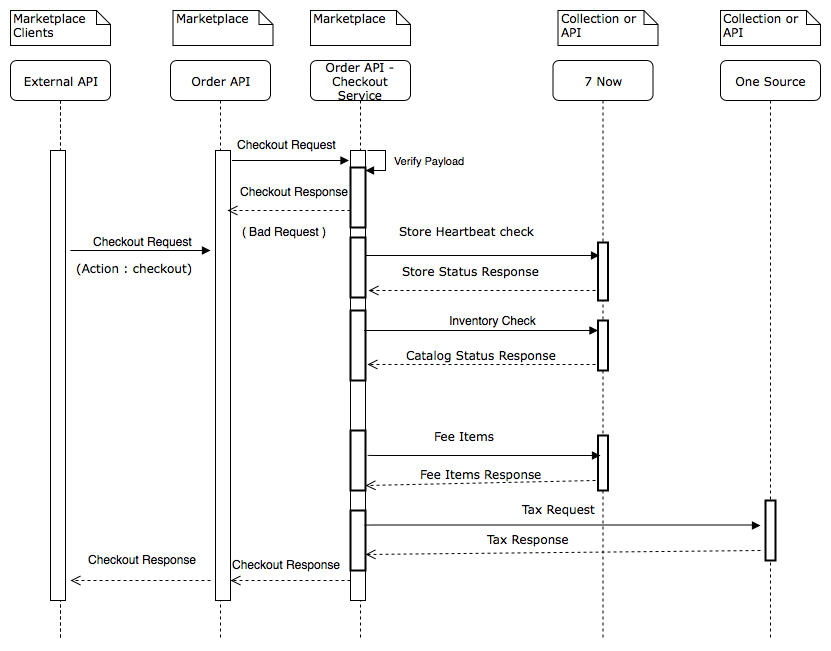

The diagram above was exported from draw.io. Its source (the exported page's mxGraphModel, read from the mxfile embedded in the PNG):
<mxGraphModel dx="1172" dy="666" grid="1" gridSize="10" guides="1" tooltips="1" connect="1" arrows="1" fold="1" page="1" pageScale="1" pageWidth="1100" pageHeight="850" background="#ffffff" math="0" shadow="0">
  <root>
    <mxCell id="0" />
    <mxCell id="1" parent="0" />
    <mxCell id="7baba1c4bc27f4b0-4" value="Order API - Checkout Service" style="shape=umlLifeline;perimeter=lifelinePerimeter;whiteSpace=wrap;html=1;container=1;collapsible=0;recursiveResize=0;outlineConnect=0;rounded=1;shadow=0;comic=0;labelBackgroundColor=none;strokeColor=#000000;strokeWidth=1;fillColor=#FFFFFF;fontFamily=Verdana;fontSize=12;fontColor=#000000;align=center;" parent="1" vertex="1">
      <mxGeometry x="400" y="80" width="100" height="580" as="geometry" />
    </mxCell>
    <mxCell id="7baba1c4bc27f4b0-16" value="" style="html=1;points=[];perimeter=orthogonalPerimeter;rounded=0;shadow=0;comic=0;labelBackgroundColor=none;strokeColor=#000000;strokeWidth=1;fillColor=#FFFFFF;fontFamily=Verdana;fontSize=12;fontColor=#000000;align=center;" parent="7baba1c4bc27f4b0-4" vertex="1">
      <mxGeometry x="40" y="90" width="15" height="450" as="geometry" />
    </mxCell>
    <mxCell id="7baba1c4bc27f4b0-22" value="" style="html=1;points=[];perimeter=orthogonalPerimeter;rounded=0;shadow=0;comic=0;labelBackgroundColor=none;strokeColor=#000000;strokeWidth=2;fillColor=#FFFFFF;fontFamily=Verdana;fontSize=12;fontColor=#000000;align=center;" parent="7baba1c4bc27f4b0-4" vertex="1">
      <mxGeometry x="40" y="370" width="15" height="60" as="geometry" />
    </mxCell>
    <mxCell id="5rBLJtBU-9-9m_anB6wa-23" value="" style="html=1;points=[];perimeter=orthogonalPerimeter;rounded=0;shadow=0;comic=0;labelBackgroundColor=none;strokeColor=#000000;strokeWidth=2;fillColor=#FFFFFF;fontFamily=Verdana;fontSize=12;fontColor=#000000;align=center;" parent="7baba1c4bc27f4b0-4" vertex="1">
      <mxGeometry x="40" y="250" width="15" height="70" as="geometry" />
    </mxCell>
    <mxCell id="5rBLJtBU-9-9m_anB6wa-24" value="" style="html=1;points=[];perimeter=orthogonalPerimeter;rounded=0;shadow=0;comic=0;labelBackgroundColor=none;strokeColor=#000000;strokeWidth=2;fillColor=#FFFFFF;fontFamily=Verdana;fontSize=12;fontColor=#000000;align=center;" parent="7baba1c4bc27f4b0-4" vertex="1">
      <mxGeometry x="40" y="177" width="15" height="60" as="geometry" />
    </mxCell>
    <mxCell id="5rBLJtBU-9-9m_anB6wa-33" value="" style="html=1;points=[];perimeter=orthogonalPerimeter;rounded=0;shadow=0;comic=0;labelBackgroundColor=none;strokeColor=#000000;strokeWidth=2;fillColor=#FFFFFF;fontFamily=Verdana;fontSize=12;fontColor=#000000;align=center;" parent="7baba1c4bc27f4b0-4" vertex="1">
      <mxGeometry x="40" y="450" width="15" height="60" as="geometry" />
    </mxCell>
    <mxCell id="iPDIdpWMevkNQucghCZK-15" value="" style="html=1;points=[];perimeter=orthogonalPerimeter;rounded=0;shadow=0;comic=0;labelBackgroundColor=none;strokeColor=#000000;strokeWidth=2;fillColor=#FFFFFF;fontFamily=Verdana;fontSize=12;fontColor=#000000;align=center;" vertex="1" parent="7baba1c4bc27f4b0-4">
      <mxGeometry x="40" y="107" width="15" height="60" as="geometry" />
    </mxCell>
    <mxCell id="7baba1c4bc27f4b0-6" value="7 Now" style="shape=umlLifeline;perimeter=lifelinePerimeter;whiteSpace=wrap;html=1;container=1;collapsible=0;recursiveResize=0;outlineConnect=0;rounded=1;shadow=0;comic=0;labelBackgroundColor=none;strokeColor=#000000;strokeWidth=1;fillColor=#FFFFFF;fontFamily=Verdana;fontSize=12;fontColor=#000000;align=center;" parent="1" vertex="1">
      <mxGeometry x="642.5" y="80" width="100" height="580" as="geometry" />
    </mxCell>
    <mxCell id="7baba1c4bc27f4b0-19" value="" style="html=1;points=[];perimeter=orthogonalPerimeter;rounded=0;shadow=0;comic=0;labelBackgroundColor=none;strokeColor=#000000;strokeWidth=2;fillColor=#FFFFFF;fontFamily=Verdana;fontSize=12;fontColor=#000000;align=center;" parent="7baba1c4bc27f4b0-6" vertex="1">
      <mxGeometry x="45" y="182" width="10" height="58" as="geometry" />
    </mxCell>
    <mxCell id="5rBLJtBU-9-9m_anB6wa-14" value="" style="html=1;points=[];perimeter=orthogonalPerimeter;rounded=0;shadow=0;comic=0;labelBackgroundColor=none;strokeColor=#000000;strokeWidth=2;fillColor=#FFFFFF;fontFamily=Verdana;fontSize=12;fontColor=#000000;align=center;" parent="7baba1c4bc27f4b0-6" vertex="1">
      <mxGeometry x="45" y="260" width="10" height="50" as="geometry" />
    </mxCell>
    <mxCell id="5rBLJtBU-9-9m_anB6wa-36" value="" style="html=1;points=[];perimeter=orthogonalPerimeter;rounded=0;shadow=0;comic=0;labelBackgroundColor=none;strokeColor=#000000;strokeWidth=2;fillColor=#FFFFFF;fontFamily=Verdana;fontSize=12;fontColor=#000000;align=center;" parent="7baba1c4bc27f4b0-6" vertex="1">
      <mxGeometry x="45" y="375" width="10" height="55" as="geometry" />
    </mxCell>
    <mxCell id="7baba1c4bc27f4b0-8" value="External API" style="shape=umlLifeline;perimeter=lifelinePerimeter;whiteSpace=wrap;html=1;container=1;collapsible=0;recursiveResize=0;outlineConnect=0;rounded=1;shadow=0;comic=0;labelBackgroundColor=none;strokeColor=#000000;strokeWidth=1;fillColor=#FFFFFF;fontFamily=Verdana;fontSize=12;fontColor=#000000;align=center;" parent="1" vertex="1">
      <mxGeometry x="100" y="80" width="100" height="580" as="geometry" />
    </mxCell>
    <mxCell id="7baba1c4bc27f4b0-9" value="" style="html=1;points=[];perimeter=orthogonalPerimeter;rounded=0;shadow=0;comic=0;labelBackgroundColor=none;strokeColor=#000000;strokeWidth=1;fillColor=#FFFFFF;fontFamily=Verdana;fontSize=12;fontColor=#000000;align=center;" parent="7baba1c4bc27f4b0-8" vertex="1">
      <mxGeometry x="40" y="90" width="15" height="450" as="geometry" />
    </mxCell>
    <mxCell id="7baba1c4bc27f4b0-20" value="" style="html=1;verticalAlign=bottom;endArrow=block;labelBackgroundColor=none;fontFamily=Verdana;fontSize=12;edgeStyle=elbowEdgeStyle;elbow=vertical;entryX=0.1;entryY=0.225;entryDx=0;entryDy=0;entryPerimeter=0;" parent="1" source="7baba1c4bc27f4b0-16" target="7baba1c4bc27f4b0-19" edge="1">
      <mxGeometry x="1" y="98" relative="1" as="geometry">
        <mxPoint x="650" y="230" as="sourcePoint" />
        <mxPoint x="560" y="230" as="targetPoint" />
        <Array as="points" />
        <mxPoint x="2" y="-21" as="offset" />
      </mxGeometry>
    </mxCell>
    <mxCell id="7baba1c4bc27f4b0-40" value="Marketplace Clients" style="shape=note;whiteSpace=wrap;html=1;size=14;verticalAlign=top;align=left;spacingTop=-6;rounded=0;shadow=0;comic=0;labelBackgroundColor=none;strokeColor=#000000;strokeWidth=1;fillColor=#FFFFFF;fontFamily=Verdana;fontSize=12;fontColor=#000000;" parent="1" vertex="1">
      <mxGeometry x="100" y="30" width="100" height="35" as="geometry" />
    </mxCell>
    <mxCell id="7baba1c4bc27f4b0-43" value="Marketplace" style="shape=note;whiteSpace=wrap;html=1;size=14;verticalAlign=top;align=left;spacingTop=-6;rounded=0;shadow=0;comic=0;labelBackgroundColor=none;strokeColor=#000000;strokeWidth=1;fillColor=#FFFFFF;fontFamily=Verdana;fontSize=12;fontColor=#000000;" parent="1" vertex="1">
      <mxGeometry x="400" y="30" width="100" height="35" as="geometry" />
    </mxCell>
    <mxCell id="7baba1c4bc27f4b0-45" value="Collection or API" style="shape=note;whiteSpace=wrap;html=1;size=14;verticalAlign=top;align=left;spacingTop=-6;rounded=0;shadow=0;comic=0;labelBackgroundColor=none;strokeColor=#000000;strokeWidth=1;fillColor=#FFFFFF;fontFamily=Verdana;fontSize=12;fontColor=#000000;" parent="1" vertex="1">
      <mxGeometry x="647.5" y="30" width="100" height="35" as="geometry" />
    </mxCell>
    <mxCell id="5rBLJtBU-9-9m_anB6wa-7" value="One Source" style="shape=umlLifeline;perimeter=lifelinePerimeter;whiteSpace=wrap;html=1;container=1;collapsible=0;recursiveResize=0;outlineConnect=0;rounded=1;shadow=0;comic=0;labelBackgroundColor=none;strokeColor=#000000;strokeWidth=1;fillColor=#FFFFFF;fontFamily=Verdana;fontSize=12;fontColor=#000000;align=center;" parent="1" vertex="1">
      <mxGeometry x="810" y="80" width="100" height="580" as="geometry" />
    </mxCell>
    <mxCell id="7baba1c4bc27f4b0-25" value="" style="html=1;points=[];perimeter=orthogonalPerimeter;rounded=0;shadow=0;comic=0;labelBackgroundColor=none;strokeColor=#000000;strokeWidth=2;fillColor=#FFFFFF;fontFamily=Verdana;fontSize=12;fontColor=#000000;align=center;" parent="5rBLJtBU-9-9m_anB6wa-7" vertex="1">
      <mxGeometry x="45" y="440" width="10" height="60" as="geometry" />
    </mxCell>
    <mxCell id="5rBLJtBU-9-9m_anB6wa-8" value="Collection or API" style="shape=note;whiteSpace=wrap;html=1;size=14;verticalAlign=top;align=left;spacingTop=-6;rounded=0;shadow=0;comic=0;labelBackgroundColor=none;strokeColor=#000000;strokeWidth=1;fillColor=#FFFFFF;fontFamily=Verdana;fontSize=12;fontColor=#000000;" parent="1" vertex="1">
      <mxGeometry x="810" y="30" width="100" height="35" as="geometry" />
    </mxCell>
    <mxCell id="5rBLJtBU-9-9m_anB6wa-9" value="Store Status Response" style="html=1;verticalAlign=bottom;endArrow=open;dashed=1;endSize=8;labelBackgroundColor=none;fontFamily=Verdana;fontSize=12;" parent="1" edge="1">
      <mxGeometry x="0.1045" y="-10" relative="1" as="geometry">
        <mxPoint x="458" y="310" as="targetPoint" />
        <mxPoint x="685" y="310" as="sourcePoint" />
        <mxPoint as="offset" />
      </mxGeometry>
    </mxCell>
    <mxCell id="5rBLJtBU-9-9m_anB6wa-17" value="Catalog Status Response" style="html=1;verticalAlign=bottom;endArrow=open;dashed=1;endSize=8;labelBackgroundColor=none;fontFamily=Verdana;fontSize=12;entryX=1.133;entryY=0.771;entryDx=0;entryDy=0;entryPerimeter=0;" parent="1" edge="1" target="5rBLJtBU-9-9m_anB6wa-23">
      <mxGeometry relative="1" as="geometry">
        <mxPoint x="380" y="380" as="targetPoint" />
        <mxPoint x="685" y="384" as="sourcePoint" />
      </mxGeometry>
    </mxCell>
    <mxCell id="5rBLJtBU-9-9m_anB6wa-20" value="&lt;span style=&quot;font-family: &amp;#34;verdana&amp;#34; ; text-align: center&quot;&gt;Store Heartbeat check&lt;/span&gt;" style="text;html=1;resizable=0;points=[];autosize=1;align=left;verticalAlign=top;spacingTop=-4;" parent="1" vertex="1">
      <mxGeometry x="487" y="242" width="150" height="20" as="geometry" />
    </mxCell>
    <mxCell id="5rBLJtBU-9-9m_anB6wa-26" value="&lt;span style=&quot;font-family: &amp;#34;verdana&amp;#34; ; text-align: center&quot;&gt;Tax Request&lt;/span&gt;" style="text;html=1;resizable=0;points=[];autosize=1;align=left;verticalAlign=top;spacingTop=-4;" parent="1" vertex="1">
      <mxGeometry x="610" y="520" width="90" height="20" as="geometry" />
    </mxCell>
    <mxCell id="5rBLJtBU-9-9m_anB6wa-27" value="&lt;span style=&quot;font-family: &amp;#34;verdana&amp;#34; ; text-align: center&quot;&gt;Tax Response&lt;/span&gt;" style="text;html=1;resizable=0;points=[];autosize=1;align=left;verticalAlign=top;spacingTop=-4;" parent="1" vertex="1">
      <mxGeometry x="575" y="550" width="100" height="20" as="geometry" />
    </mxCell>
    <mxCell id="5rBLJtBU-9-9m_anB6wa-29" value="" style="html=1;verticalAlign=bottom;endArrow=open;dashed=1;endSize=8;labelBackgroundColor=none;fontFamily=Verdana;fontSize=12;" parent="1" edge="1">
      <mxGeometry relative="1" as="geometry">
        <mxPoint x="160" y="600" as="targetPoint" />
        <mxPoint x="300" y="600" as="sourcePoint" />
      </mxGeometry>
    </mxCell>
    <mxCell id="5rBLJtBU-9-9m_anB6wa-30" value="Checkout Response" style="text;html=1;resizable=0;points=[];autosize=1;align=left;verticalAlign=top;spacingTop=-4;" parent="1" vertex="1">
      <mxGeometry x="176" y="570" width="120" height="20" as="geometry" />
    </mxCell>
    <mxCell id="5rBLJtBU-9-9m_anB6wa-34" value="Fee Items" style="html=1;verticalAlign=bottom;endArrow=block;labelBackgroundColor=none;fontFamily=Verdana;fontSize=12;edgeStyle=elbowEdgeStyle;elbow=vertical;entryX=0.25;entryY=0.364;entryDx=0;entryDy=0;entryPerimeter=0;" parent="1" edge="1" target="5rBLJtBU-9-9m_anB6wa-36">
      <mxGeometry y="22" relative="1" as="geometry">
        <mxPoint x="457.5" y="474.5" as="sourcePoint" />
        <mxPoint x="680" y="475" as="targetPoint" />
        <mxPoint x="-20" y="12" as="offset" />
        <Array as="points">
          <mxPoint x="420" y="475" />
        </Array>
      </mxGeometry>
    </mxCell>
    <mxCell id="5rBLJtBU-9-9m_anB6wa-35" value="Fee Items Response" style="html=1;verticalAlign=bottom;endArrow=open;dashed=1;endSize=8;labelBackgroundColor=none;fontFamily=Verdana;fontSize=12;entryX=1;entryY=0.917;entryDx=0;entryDy=0;entryPerimeter=0;" parent="1" edge="1" target="7baba1c4bc27f4b0-22">
      <mxGeometry relative="1" as="geometry">
        <mxPoint x="479" y="504" as="targetPoint" />
        <mxPoint x="685" y="500" as="sourcePoint" />
      </mxGeometry>
    </mxCell>
    <mxCell id="rUi_AoJJcz1utKbPwtOb-1" value="" style="html=1;verticalAlign=bottom;endArrow=open;dashed=1;endSize=8;labelBackgroundColor=none;fontFamily=Verdana;fontSize=12;entryX=1;entryY=0.733;entryDx=0;entryDy=0;entryPerimeter=0;" parent="1" edge="1" target="5rBLJtBU-9-9m_anB6wa-33">
      <mxGeometry relative="1" as="geometry">
        <mxPoint x="375" y="570" as="targetPoint" />
        <mxPoint x="850" y="570" as="sourcePoint" />
      </mxGeometry>
    </mxCell>
    <mxCell id="rUi_AoJJcz1utKbPwtOb-2" value="" style="html=1;verticalAlign=bottom;endArrow=block;labelBackgroundColor=none;fontFamily=Verdana;fontSize=12;edgeStyle=elbowEdgeStyle;elbow=vertical;exitX=0.933;exitY=0.25;exitDx=0;exitDy=0;exitPerimeter=0;" parent="1" source="5rBLJtBU-9-9m_anB6wa-33" edge="1">
      <mxGeometry relative="1" as="geometry">
        <mxPoint x="410" y="545" as="sourcePoint" />
        <mxPoint x="850" y="545" as="targetPoint" />
        <Array as="points">
          <mxPoint x="545" y="544.5" />
          <mxPoint x="505" y="594.5" />
        </Array>
      </mxGeometry>
    </mxCell>
    <mxCell id="rUi_AoJJcz1utKbPwtOb-4" value="&lt;span style=&quot;font-family: &amp;#34;verdana&amp;#34; ; text-align: center&quot;&gt;&amp;nbsp;(Action : checkout)&lt;/span&gt;" style="text;html=1;resizable=0;points=[];autosize=1;align=left;verticalAlign=top;spacingTop=-4;" parent="1" vertex="1">
      <mxGeometry x="160" y="279" width="140" height="20" as="geometry" />
    </mxCell>
    <mxCell id="iPDIdpWMevkNQucghCZK-1" value="Order API" style="shape=umlLifeline;perimeter=lifelinePerimeter;whiteSpace=wrap;html=1;container=1;collapsible=0;recursiveResize=0;outlineConnect=0;rounded=1;shadow=0;comic=0;labelBackgroundColor=none;strokeColor=#000000;strokeWidth=1;fillColor=#FFFFFF;fontFamily=Verdana;fontSize=12;fontColor=#000000;align=center;" vertex="1" parent="1">
      <mxGeometry x="260" y="80" width="100" height="580" as="geometry" />
    </mxCell>
    <mxCell id="iPDIdpWMevkNQucghCZK-2" value="" style="html=1;points=[];perimeter=orthogonalPerimeter;rounded=0;shadow=0;comic=0;labelBackgroundColor=none;strokeColor=#000000;strokeWidth=1;fillColor=#FFFFFF;fontFamily=Verdana;fontSize=12;fontColor=#000000;align=center;" vertex="1" parent="iPDIdpWMevkNQucghCZK-1">
      <mxGeometry x="45" y="90" width="15" height="450" as="geometry" />
    </mxCell>
    <mxCell id="iPDIdpWMevkNQucghCZK-4" value="" style="html=1;verticalAlign=bottom;endArrow=block;labelBackgroundColor=none;fontFamily=Verdana;fontSize=12;edgeStyle=elbowEdgeStyle;elbow=vertical;entryX=0.1;entryY=0.225;entryDx=0;entryDy=0;entryPerimeter=0;" edge="1" parent="1">
      <mxGeometry x="1" y="98" relative="1" as="geometry">
        <mxPoint x="453.5" y="350" as="sourcePoint" />
        <mxPoint x="687.5" y="350" as="targetPoint" />
        <Array as="points" />
        <mxPoint x="2" y="-21" as="offset" />
      </mxGeometry>
    </mxCell>
    <mxCell id="iPDIdpWMevkNQucghCZK-5" value="Inventory Check" style="text;html=1;resizable=0;points=[];autosize=1;align=left;verticalAlign=top;spacingTop=-4;" vertex="1" parent="1">
      <mxGeometry x="537" y="331" width="100" height="20" as="geometry" />
    </mxCell>
    <mxCell id="iPDIdpWMevkNQucghCZK-6" value="" style="html=1;verticalAlign=bottom;endArrow=block;labelBackgroundColor=none;fontFamily=Verdana;fontSize=12;edgeStyle=elbowEdgeStyle;elbow=vertical;" edge="1" parent="1">
      <mxGeometry x="1" y="98" relative="1" as="geometry">
        <mxPoint x="160" y="270" as="sourcePoint" />
        <mxPoint x="300" y="270" as="targetPoint" />
        <Array as="points" />
        <mxPoint x="2" y="-21" as="offset" />
      </mxGeometry>
    </mxCell>
    <mxCell id="iPDIdpWMevkNQucghCZK-7" value="Checkout Request" style="text;html=1;resizable=0;points=[];autosize=1;align=left;verticalAlign=top;spacingTop=-4;" vertex="1" parent="1">
      <mxGeometry x="181" y="252" width="110" height="20" as="geometry" />
    </mxCell>
    <mxCell id="iPDIdpWMevkNQucghCZK-11" value="Marketplace" style="shape=note;whiteSpace=wrap;html=1;size=14;verticalAlign=top;align=left;spacingTop=-6;rounded=0;shadow=0;comic=0;labelBackgroundColor=none;strokeColor=#000000;strokeWidth=1;fillColor=#FFFFFF;fontFamily=Verdana;fontSize=12;fontColor=#000000;" vertex="1" parent="1">
      <mxGeometry x="262.5" y="30" width="100" height="35" as="geometry" />
    </mxCell>
    <mxCell id="iPDIdpWMevkNQucghCZK-12" value="" style="html=1;verticalAlign=bottom;endArrow=open;dashed=1;endSize=8;labelBackgroundColor=none;fontFamily=Verdana;fontSize=12;" edge="1" parent="1">
      <mxGeometry relative="1" as="geometry">
        <mxPoint x="320" y="600" as="targetPoint" />
        <mxPoint x="440" y="600" as="sourcePoint" />
      </mxGeometry>
    </mxCell>
    <mxCell id="iPDIdpWMevkNQucghCZK-13" value="Checkout Response" style="text;html=1;resizable=0;points=[];autosize=1;align=left;verticalAlign=top;spacingTop=-4;" vertex="1" parent="1">
      <mxGeometry x="320" y="575" width="120" height="20" as="geometry" />
    </mxCell>
    <mxCell id="iPDIdpWMevkNQucghCZK-16" value="Verify Payload" style="edgeStyle=orthogonalEdgeStyle;html=1;align=left;spacingLeft=2;endArrow=block;rounded=0;entryX=1;entryY=0;exitX=0.933;exitY=0.156;exitDx=0;exitDy=0;exitPerimeter=0;" edge="1" parent="1">
      <mxGeometry x="-0.0345" y="5" relative="1" as="geometry">
        <mxPoint x="457" y="170" as="sourcePoint" />
        <Array as="points">
          <mxPoint x="475" y="170" />
          <mxPoint x="475" y="190" />
        </Array>
        <mxPoint x="455" y="190" as="targetPoint" />
        <mxPoint as="offset" />
      </mxGeometry>
    </mxCell>
    <mxCell id="iPDIdpWMevkNQucghCZK-19" value="" style="html=1;verticalAlign=bottom;endArrow=open;dashed=1;endSize=8;labelBackgroundColor=none;fontFamily=Verdana;fontSize=12;" edge="1" parent="1">
      <mxGeometry relative="1" as="geometry">
        <mxPoint x="317" y="230" as="targetPoint" />
        <mxPoint x="440" y="230" as="sourcePoint" />
      </mxGeometry>
    </mxCell>
    <mxCell id="iPDIdpWMevkNQucghCZK-20" value="( Bad Request )" style="text;html=1;resizable=0;points=[];autosize=1;align=left;verticalAlign=top;spacingTop=-4;" vertex="1" parent="1">
      <mxGeometry x="330" y="242" width="100" height="20" as="geometry" />
    </mxCell>
    <mxCell id="iPDIdpWMevkNQucghCZK-21" value="Checkout Response" style="text;html=1;resizable=0;points=[];autosize=1;align=left;verticalAlign=top;spacingTop=-4;" vertex="1" parent="1">
      <mxGeometry x="327.5" y="202" width="120" height="20" as="geometry" />
    </mxCell>
    <mxCell id="iPDIdpWMevkNQucghCZK-22" value="Checkout Request" style="text;html=1;resizable=0;points=[];autosize=1;align=left;verticalAlign=top;spacingTop=-4;" vertex="1" parent="1">
      <mxGeometry x="325" y="155" width="110" height="20" as="geometry" />
    </mxCell>
    <mxCell id="iPDIdpWMevkNQucghCZK-26" value="" style="html=1;verticalAlign=bottom;endArrow=block;labelBackgroundColor=none;fontFamily=Verdana;fontSize=12;edgeStyle=elbowEdgeStyle;elbow=vertical;entryX=0.1;entryY=0.225;entryDx=0;entryDy=0;entryPerimeter=0;" edge="1" parent="1">
      <mxGeometry x="1" y="98" relative="1" as="geometry">
        <mxPoint x="321.5" y="180" as="sourcePoint" />
        <mxPoint x="438.5" y="180" as="targetPoint" />
        <Array as="points" />
        <mxPoint x="2" y="-21" as="offset" />
      </mxGeometry>
    </mxCell>
  </root>
</mxGraphModel>